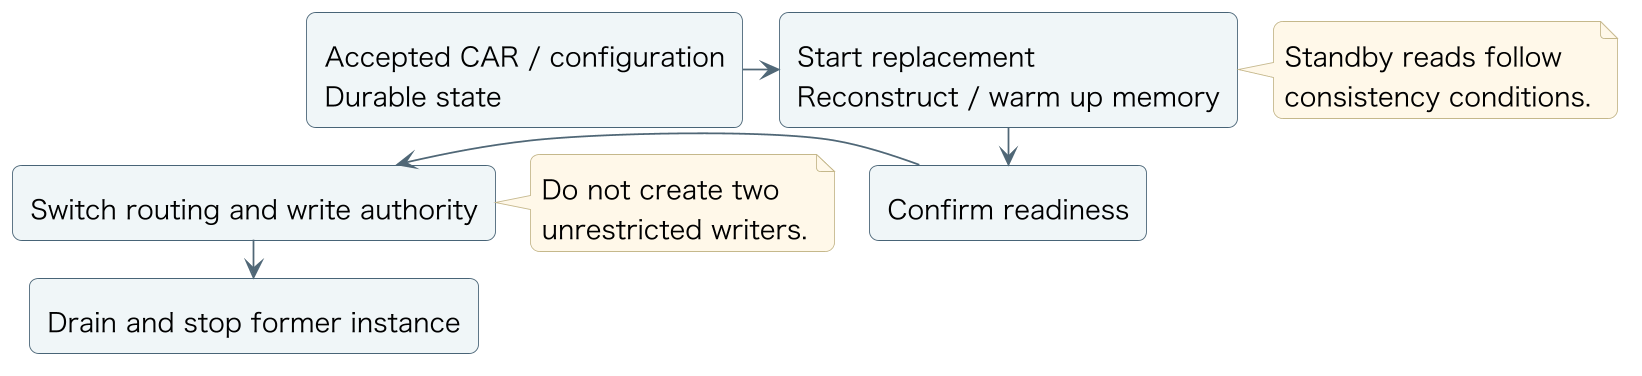

The diagram above was rendered by PlantUML. Its source (embedded in the PNG):
@startuml
skinparam backgroundColor #FFFFFF
skinparam defaultFontName Hiragino Sans
skinparam defaultFontSize 15
skinparam shadowing false
skinparam roundcorner 10
skinparam ArrowColor #506776
skinparam rectangleBorderColor #486477
skinparam rectangleBackgroundColor #F0F6F8
skinparam packageBorderColor #899DA9
skinparam packageBackgroundColor #FFFFFF
skinparam databaseBackgroundColor #F5F2E9
skinparam sequenceParticipantBackgroundColor #F0F6F8
skinparam sequenceLifeLineBorderColor #899DA9
skinparam sequenceMessageAlign center
skinparam noteBackgroundColor #FFF8E9
skinparam noteBorderColor #C5B88B
skinparam dpi 170
skinparam ranksep 15
skinparam nodesep 20
rectangle "Accepted CAR / configuration\nDurable state" as source
rectangle "Start replacement\nReconstruct / warm up memory" as warm
rectangle "Confirm readiness" as ready
rectangle "Switch routing and write authority" as switch
rectangle "Drain and stop former instance" as drain
source -right-> warm
warm -down-> ready
ready -left-> switch
switch -down-> drain
note right of warm
 Standby reads follow
 consistency conditions.
end note
note right of switch
 Do not create two
 unrestricted writers.
end note
@enduml